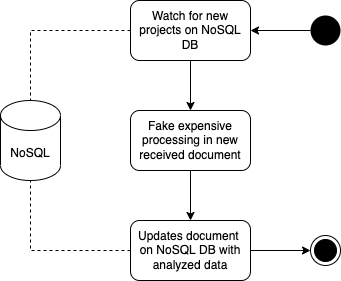

The diagram above was exported from draw.io. Its source (the exported page's mxGraphModel, read from the mxfile embedded in the PNG):
<mxGraphModel dx="946" dy="614" grid="1" gridSize="10" guides="1" tooltips="1" connect="1" arrows="1" fold="1" page="1" pageScale="1" pageWidth="850" pageHeight="1100" math="0" shadow="0">
  <root>
    <mxCell id="0" />
    <mxCell id="1" parent="0" />
    <mxCell id="CT6d3pexiHCljoAfaPRl-1" value="NoSQL" style="shape=cylinder3;whiteSpace=wrap;html=1;boundedLbl=1;backgroundOutline=1;size=15;" vertex="1" parent="1">
      <mxGeometry x="150" y="260" width="60" height="80" as="geometry" />
    </mxCell>
    <mxCell id="CT6d3pexiHCljoAfaPRl-4" style="edgeStyle=orthogonalEdgeStyle;rounded=0;orthogonalLoop=1;jettySize=auto;html=1;endArrow=none;endFill=0;dashed=1;" edge="1" parent="1" source="CT6d3pexiHCljoAfaPRl-2" target="CT6d3pexiHCljoAfaPRl-1">
      <mxGeometry relative="1" as="geometry" />
    </mxCell>
    <mxCell id="CT6d3pexiHCljoAfaPRl-5" style="edgeStyle=orthogonalEdgeStyle;rounded=0;orthogonalLoop=1;jettySize=auto;html=1;" edge="1" parent="1" source="CT6d3pexiHCljoAfaPRl-2" target="CT6d3pexiHCljoAfaPRl-3">
      <mxGeometry relative="1" as="geometry" />
    </mxCell>
    <mxCell id="CT6d3pexiHCljoAfaPRl-2" value="Watch for new projects on NoSQL DB" style="rounded=1;whiteSpace=wrap;html=1;" vertex="1" parent="1">
      <mxGeometry x="280" y="160" width="120" height="60" as="geometry" />
    </mxCell>
    <mxCell id="CT6d3pexiHCljoAfaPRl-8" style="edgeStyle=orthogonalEdgeStyle;rounded=0;orthogonalLoop=1;jettySize=auto;html=1;" edge="1" parent="1" source="CT6d3pexiHCljoAfaPRl-3" target="CT6d3pexiHCljoAfaPRl-6">
      <mxGeometry relative="1" as="geometry" />
    </mxCell>
    <mxCell id="CT6d3pexiHCljoAfaPRl-3" value="Fake expensive processing in new received document" style="rounded=1;whiteSpace=wrap;html=1;" vertex="1" parent="1">
      <mxGeometry x="280" y="270" width="120" height="60" as="geometry" />
    </mxCell>
    <mxCell id="CT6d3pexiHCljoAfaPRl-7" style="edgeStyle=orthogonalEdgeStyle;rounded=0;orthogonalLoop=1;jettySize=auto;html=1;endArrow=none;endFill=0;dashed=1;" edge="1" parent="1" source="CT6d3pexiHCljoAfaPRl-6" target="CT6d3pexiHCljoAfaPRl-1">
      <mxGeometry relative="1" as="geometry" />
    </mxCell>
    <mxCell id="CT6d3pexiHCljoAfaPRl-12" style="edgeStyle=orthogonalEdgeStyle;rounded=0;orthogonalLoop=1;jettySize=auto;html=1;" edge="1" parent="1" source="CT6d3pexiHCljoAfaPRl-6" target="CT6d3pexiHCljoAfaPRl-11">
      <mxGeometry relative="1" as="geometry" />
    </mxCell>
    <mxCell id="CT6d3pexiHCljoAfaPRl-6" value="Updates document &lt;br&gt;on NoSQL DB with analyzed data" style="rounded=1;whiteSpace=wrap;html=1;" vertex="1" parent="1">
      <mxGeometry x="280" y="380" width="120" height="60" as="geometry" />
    </mxCell>
    <mxCell id="CT6d3pexiHCljoAfaPRl-10" style="edgeStyle=orthogonalEdgeStyle;rounded=0;orthogonalLoop=1;jettySize=auto;html=1;" edge="1" parent="1" source="CT6d3pexiHCljoAfaPRl-9" target="CT6d3pexiHCljoAfaPRl-2">
      <mxGeometry relative="1" as="geometry" />
    </mxCell>
    <mxCell id="CT6d3pexiHCljoAfaPRl-9" value="" style="ellipse;fillColor=#000000;strokeColor=none;" vertex="1" parent="1">
      <mxGeometry x="460" y="175" width="30" height="30" as="geometry" />
    </mxCell>
    <mxCell id="CT6d3pexiHCljoAfaPRl-11" value="" style="ellipse;html=1;shape=endState;fillColor=#000000;strokeColor=#000000;" vertex="1" parent="1">
      <mxGeometry x="460" y="395" width="30" height="30" as="geometry" />
    </mxCell>
  </root>
</mxGraphModel>